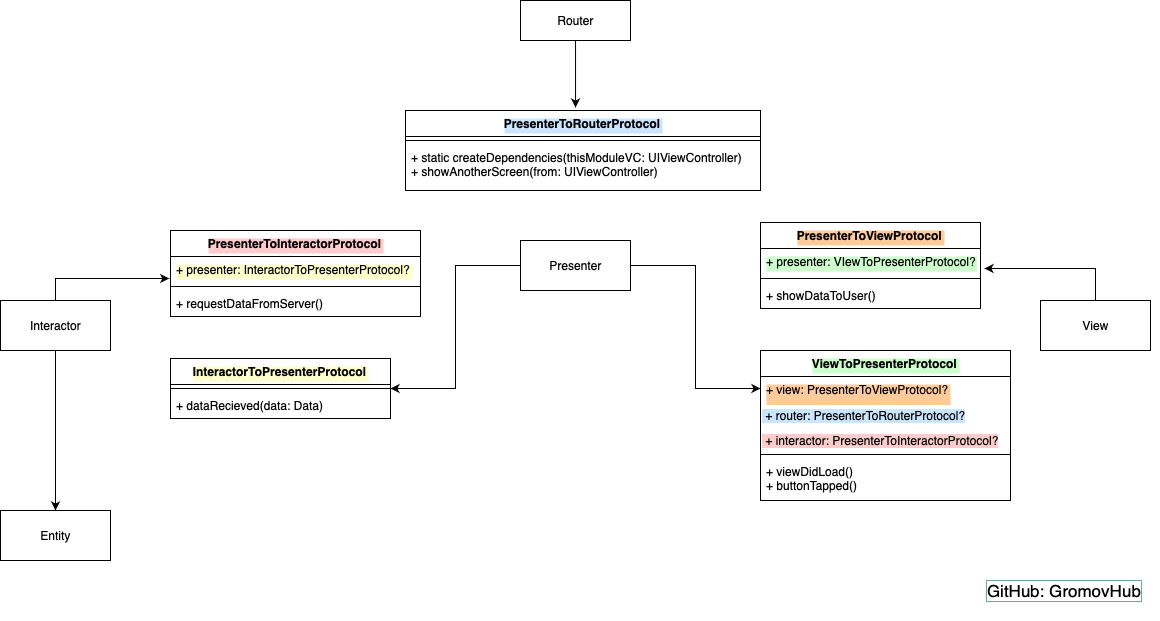

The diagram above was exported from draw.io. Its source (the exported page's mxGraphModel, read from the mxfile embedded in the PNG):
<mxGraphModel dx="1168" dy="911" grid="1" gridSize="10" guides="1" tooltips="1" connect="1" arrows="1" fold="1" page="1" pageScale="1" pageWidth="1169" pageHeight="827" background="#FFFFFF" math="0" shadow="0">
  <root>
    <mxCell id="0" />
    <mxCell id="1" parent="0" />
    <mxCell id="I3GTZIpCwXeQDOxtwE6K-28" style="edgeStyle=orthogonalEdgeStyle;rounded=0;orthogonalLoop=1;jettySize=auto;html=1;exitX=1;exitY=0.5;exitDx=0;exitDy=0;entryX=0;entryY=0.5;entryDx=0;entryDy=0;" edge="1" parent="1" source="I3GTZIpCwXeQDOxtwE6K-1" target="I3GTZIpCwXeQDOxtwE6K-23">
      <mxGeometry relative="1" as="geometry" />
    </mxCell>
    <mxCell id="I3GTZIpCwXeQDOxtwE6K-31" style="edgeStyle=orthogonalEdgeStyle;rounded=0;orthogonalLoop=1;jettySize=auto;html=1;entryX=1;entryY=0.5;entryDx=0;entryDy=0;" edge="1" parent="1" source="I3GTZIpCwXeQDOxtwE6K-1" target="I3GTZIpCwXeQDOxtwE6K-6">
      <mxGeometry relative="1" as="geometry">
        <mxPoint x="480" y="439" as="targetPoint" />
      </mxGeometry>
    </mxCell>
    <mxCell id="I3GTZIpCwXeQDOxtwE6K-1" value="Presenter" style="html=1;" vertex="1" parent="1">
      <mxGeometry x="530" y="290" width="110" height="50" as="geometry" />
    </mxCell>
    <mxCell id="I3GTZIpCwXeQDOxtwE6K-39" style="edgeStyle=orthogonalEdgeStyle;rounded=0;orthogonalLoop=1;jettySize=auto;html=1;exitX=0.5;exitY=0;exitDx=0;exitDy=0;entryX=1.018;entryY=0.769;entryDx=0;entryDy=0;entryPerimeter=0;" edge="1" parent="1" source="I3GTZIpCwXeQDOxtwE6K-2" target="I3GTZIpCwXeQDOxtwE6K-19">
      <mxGeometry relative="1" as="geometry" />
    </mxCell>
    <mxCell id="I3GTZIpCwXeQDOxtwE6K-2" value="View" style="html=1;" vertex="1" parent="1">
      <mxGeometry x="1050" y="350" width="110" height="50" as="geometry" />
    </mxCell>
    <mxCell id="I3GTZIpCwXeQDOxtwE6K-30" style="edgeStyle=orthogonalEdgeStyle;rounded=0;orthogonalLoop=1;jettySize=auto;html=1;entryX=-0.005;entryY=0.846;entryDx=0;entryDy=0;entryPerimeter=0;" edge="1" parent="1" source="I3GTZIpCwXeQDOxtwE6K-3" target="I3GTZIpCwXeQDOxtwE6K-11">
      <mxGeometry relative="1" as="geometry" />
    </mxCell>
    <mxCell id="I3GTZIpCwXeQDOxtwE6K-33" style="edgeStyle=orthogonalEdgeStyle;rounded=0;orthogonalLoop=1;jettySize=auto;html=1;entryX=0.5;entryY=0;entryDx=0;entryDy=0;" edge="1" parent="1" source="I3GTZIpCwXeQDOxtwE6K-3" target="I3GTZIpCwXeQDOxtwE6K-32">
      <mxGeometry relative="1" as="geometry" />
    </mxCell>
    <mxCell id="I3GTZIpCwXeQDOxtwE6K-3" value="Interactor" style="html=1;" vertex="1" parent="1">
      <mxGeometry x="10" y="350" width="110" height="50" as="geometry" />
    </mxCell>
    <mxCell id="I3GTZIpCwXeQDOxtwE6K-40" style="edgeStyle=orthogonalEdgeStyle;rounded=0;orthogonalLoop=1;jettySize=auto;html=1;entryX=0.479;entryY=-0.037;entryDx=0;entryDy=0;entryPerimeter=0;" edge="1" parent="1" source="I3GTZIpCwXeQDOxtwE6K-5" target="I3GTZIpCwXeQDOxtwE6K-14">
      <mxGeometry relative="1" as="geometry" />
    </mxCell>
    <mxCell id="I3GTZIpCwXeQDOxtwE6K-5" value="Router" style="html=1;" vertex="1" parent="1">
      <mxGeometry x="530" y="50" width="110" height="40" as="geometry" />
    </mxCell>
    <mxCell id="I3GTZIpCwXeQDOxtwE6K-6" value="InteractorToPresenterProtocol" style="swimlane;fontStyle=1;align=center;verticalAlign=top;childLayout=stackLayout;horizontal=1;startSize=26;horizontalStack=0;resizeParent=1;resizeParentMax=0;resizeLast=0;collapsible=1;marginBottom=0;labelBackgroundColor=#FFFFCC;" vertex="1" parent="1">
      <mxGeometry x="180" y="408" width="220" height="60" as="geometry" />
    </mxCell>
    <mxCell id="I3GTZIpCwXeQDOxtwE6K-8" value="" style="line;strokeWidth=1;fillColor=none;align=left;verticalAlign=middle;spacingTop=-1;spacingLeft=3;spacingRight=3;rotatable=0;labelPosition=right;points=[];portConstraint=eastwest;strokeColor=inherit;" vertex="1" parent="I3GTZIpCwXeQDOxtwE6K-6">
      <mxGeometry y="26" width="220" height="8" as="geometry" />
    </mxCell>
    <mxCell id="I3GTZIpCwXeQDOxtwE6K-9" value="+ dataRecieved(data: Data)" style="text;strokeColor=none;fillColor=none;align=left;verticalAlign=top;spacingLeft=4;spacingRight=4;overflow=hidden;rotatable=0;points=[[0,0.5],[1,0.5]];portConstraint=eastwest;" vertex="1" parent="I3GTZIpCwXeQDOxtwE6K-6">
      <mxGeometry y="34" width="220" height="26" as="geometry" />
    </mxCell>
    <mxCell id="I3GTZIpCwXeQDOxtwE6K-10" value="PresenterToInteractorProtocol" style="swimlane;fontStyle=1;align=center;verticalAlign=top;childLayout=stackLayout;horizontal=1;startSize=26;horizontalStack=0;resizeParent=1;resizeParentMax=0;resizeLast=0;collapsible=1;marginBottom=0;labelBackgroundColor=#FFCCCC;" vertex="1" parent="1">
      <mxGeometry x="180" y="280" width="250" height="86" as="geometry" />
    </mxCell>
    <mxCell id="I3GTZIpCwXeQDOxtwE6K-11" value="+ presenter: InteractorToPresenterProtocol?" style="text;strokeColor=none;fillColor=none;align=left;verticalAlign=top;spacingLeft=4;spacingRight=4;overflow=hidden;rotatable=0;points=[[0,0.5],[1,0.5]];portConstraint=eastwest;labelBackgroundColor=#FFFFCC;" vertex="1" parent="I3GTZIpCwXeQDOxtwE6K-10">
      <mxGeometry y="26" width="250" height="26" as="geometry" />
    </mxCell>
    <mxCell id="I3GTZIpCwXeQDOxtwE6K-12" value="" style="line;strokeWidth=1;fillColor=none;align=left;verticalAlign=middle;spacingTop=-1;spacingLeft=3;spacingRight=3;rotatable=0;labelPosition=right;points=[];portConstraint=eastwest;strokeColor=inherit;" vertex="1" parent="I3GTZIpCwXeQDOxtwE6K-10">
      <mxGeometry y="52" width="250" height="8" as="geometry" />
    </mxCell>
    <mxCell id="I3GTZIpCwXeQDOxtwE6K-13" value="+ requestDataFromServer()" style="text;strokeColor=none;fillColor=none;align=left;verticalAlign=top;spacingLeft=4;spacingRight=4;overflow=hidden;rotatable=0;points=[[0,0.5],[1,0.5]];portConstraint=eastwest;" vertex="1" parent="I3GTZIpCwXeQDOxtwE6K-10">
      <mxGeometry y="60" width="250" height="26" as="geometry" />
    </mxCell>
    <mxCell id="I3GTZIpCwXeQDOxtwE6K-14" value="PresenterToRouterProtocol" style="swimlane;fontStyle=1;align=center;verticalAlign=top;childLayout=stackLayout;horizontal=1;startSize=26;horizontalStack=0;resizeParent=1;resizeParentMax=0;resizeLast=0;collapsible=1;marginBottom=0;labelBackgroundColor=#CCE5FF;" vertex="1" parent="1">
      <mxGeometry x="415" y="160" width="355" height="80" as="geometry" />
    </mxCell>
    <mxCell id="I3GTZIpCwXeQDOxtwE6K-16" value="" style="line;strokeWidth=1;fillColor=none;align=left;verticalAlign=middle;spacingTop=-1;spacingLeft=3;spacingRight=3;rotatable=0;labelPosition=right;points=[];portConstraint=eastwest;strokeColor=inherit;" vertex="1" parent="I3GTZIpCwXeQDOxtwE6K-14">
      <mxGeometry y="26" width="355" height="8" as="geometry" />
    </mxCell>
    <mxCell id="I3GTZIpCwXeQDOxtwE6K-17" value="+ static createDependencies(thisModuleVC: UIViewController)&#10;+ showAnotherScreen(from: UIViewController)" style="text;strokeColor=none;fillColor=none;align=left;verticalAlign=top;spacingLeft=4;spacingRight=4;overflow=hidden;rotatable=0;points=[[0,0.5],[1,0.5]];portConstraint=eastwest;" vertex="1" parent="I3GTZIpCwXeQDOxtwE6K-14">
      <mxGeometry y="34" width="355" height="46" as="geometry" />
    </mxCell>
    <mxCell id="I3GTZIpCwXeQDOxtwE6K-18" value="PresenterToViewProtocol" style="swimlane;fontStyle=1;align=center;verticalAlign=top;childLayout=stackLayout;horizontal=1;startSize=26;horizontalStack=0;resizeParent=1;resizeParentMax=0;resizeLast=0;collapsible=1;marginBottom=0;labelBackgroundColor=#FFCC99;" vertex="1" parent="1">
      <mxGeometry x="770" y="272" width="220" height="86" as="geometry" />
    </mxCell>
    <mxCell id="I3GTZIpCwXeQDOxtwE6K-19" value="+ presenter: VIewToPresenterProtocol? " style="text;strokeColor=none;fillColor=none;align=left;verticalAlign=top;spacingLeft=4;spacingRight=4;overflow=hidden;rotatable=0;points=[[0,0.5],[1,0.5]];portConstraint=eastwest;labelBackgroundColor=#CCFFCC;" vertex="1" parent="I3GTZIpCwXeQDOxtwE6K-18">
      <mxGeometry y="26" width="220" height="26" as="geometry" />
    </mxCell>
    <mxCell id="I3GTZIpCwXeQDOxtwE6K-20" value="" style="line;strokeWidth=1;fillColor=none;align=left;verticalAlign=middle;spacingTop=-1;spacingLeft=3;spacingRight=3;rotatable=0;labelPosition=right;points=[];portConstraint=eastwest;strokeColor=inherit;" vertex="1" parent="I3GTZIpCwXeQDOxtwE6K-18">
      <mxGeometry y="52" width="220" height="8" as="geometry" />
    </mxCell>
    <mxCell id="I3GTZIpCwXeQDOxtwE6K-21" value="+ showDataToUser()" style="text;strokeColor=none;fillColor=none;align=left;verticalAlign=top;spacingLeft=4;spacingRight=4;overflow=hidden;rotatable=0;points=[[0,0.5],[1,0.5]];portConstraint=eastwest;" vertex="1" parent="I3GTZIpCwXeQDOxtwE6K-18">
      <mxGeometry y="60" width="220" height="26" as="geometry" />
    </mxCell>
    <mxCell id="I3GTZIpCwXeQDOxtwE6K-22" value="ViewToPresenterProtocol" style="swimlane;fontStyle=1;align=center;verticalAlign=top;childLayout=stackLayout;horizontal=1;startSize=26;horizontalStack=0;resizeParent=1;resizeParentMax=0;resizeLast=0;collapsible=1;marginBottom=0;labelBackgroundColor=#CCFFCC;" vertex="1" parent="1">
      <mxGeometry x="770" y="400" width="250" height="150" as="geometry" />
    </mxCell>
    <mxCell id="I3GTZIpCwXeQDOxtwE6K-23" value="+ view: PresenterToViewProtocol?&#10;&#10;" style="text;strokeColor=none;fillColor=none;align=left;verticalAlign=top;spacingLeft=4;spacingRight=4;overflow=hidden;rotatable=0;points=[[0,0.5],[1,0.5]];portConstraint=eastwest;labelBackgroundColor=#FFCC99;" vertex="1" parent="I3GTZIpCwXeQDOxtwE6K-22">
      <mxGeometry y="26" width="250" height="24" as="geometry" />
    </mxCell>
    <mxCell id="I3GTZIpCwXeQDOxtwE6K-35" value="&lt;span style=&quot;&quot;&gt;&amp;nbsp;+ router: PresenterToRouterProtocol?&lt;/span&gt;" style="text;html=1;strokeColor=none;fillColor=none;align=left;verticalAlign=middle;whiteSpace=wrap;rounded=0;labelBackgroundColor=#CCE5FF;" vertex="1" parent="I3GTZIpCwXeQDOxtwE6K-22">
      <mxGeometry y="50" width="250" height="30" as="geometry" />
    </mxCell>
    <mxCell id="I3GTZIpCwXeQDOxtwE6K-34" value="&lt;span style=&quot;&quot;&gt;&amp;nbsp;+ interactor: PresenterToInteractorProtocol?&lt;/span&gt;" style="text;html=1;strokeColor=none;fillColor=none;align=left;verticalAlign=middle;whiteSpace=wrap;rounded=0;labelBackgroundColor=#FFCCCC;" vertex="1" parent="I3GTZIpCwXeQDOxtwE6K-22">
      <mxGeometry y="80" width="250" height="20" as="geometry" />
    </mxCell>
    <mxCell id="I3GTZIpCwXeQDOxtwE6K-24" value="" style="line;strokeWidth=1;fillColor=none;align=left;verticalAlign=middle;spacingTop=-1;spacingLeft=3;spacingRight=3;rotatable=0;labelPosition=right;points=[];portConstraint=eastwest;strokeColor=inherit;" vertex="1" parent="I3GTZIpCwXeQDOxtwE6K-22">
      <mxGeometry y="100" width="250" height="8" as="geometry" />
    </mxCell>
    <mxCell id="I3GTZIpCwXeQDOxtwE6K-25" value="+ viewDidLoad()&#10;+ buttonTapped()" style="text;strokeColor=none;fillColor=none;align=left;verticalAlign=top;spacingLeft=4;spacingRight=4;overflow=hidden;rotatable=0;points=[[0,0.5],[1,0.5]];portConstraint=eastwest;" vertex="1" parent="I3GTZIpCwXeQDOxtwE6K-22">
      <mxGeometry y="108" width="250" height="42" as="geometry" />
    </mxCell>
    <mxCell id="I3GTZIpCwXeQDOxtwE6K-32" value="Entity" style="html=1;" vertex="1" parent="1">
      <mxGeometry x="10" y="560" width="110" height="50" as="geometry" />
    </mxCell>
    <mxCell id="I3GTZIpCwXeQDOxtwE6K-41" value="GitHub: GromovHub" style="text;strokeColor=none;fillColor=none;align=center;verticalAlign=middle;rounded=0;labelBackgroundColor=none;labelBorderColor=#67AB9F;horizontal=1;whiteSpace=wrap;html=1;spacingTop=0;fontSize=17;" vertex="1" parent="1">
      <mxGeometry x="979" y="610" width="190" height="60" as="geometry" />
    </mxCell>
  </root>
</mxGraphModel>